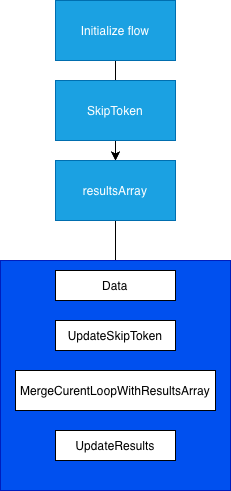

The diagram above was exported from draw.io. Its source (the exported page's mxGraphModel, read from the mxfile embedded in the PNG):
<mxGraphModel dx="836" dy="604" grid="1" gridSize="10" guides="1" tooltips="1" connect="1" arrows="1" fold="1" page="1" pageScale="1" pageWidth="827" pageHeight="1169" math="0" shadow="0">
  <root>
    <mxCell id="0" />
    <mxCell id="1" parent="0" />
    <mxCell id="Vc9tXECg9rMGkLbbnonG-9" edge="1" parent="1" source="Vc9tXECg9rMGkLbbnonG-1" style="edgeStyle=orthogonalEdgeStyle;rounded=0;orthogonalLoop=1;jettySize=auto;html=1;" target="Vc9tXECg9rMGkLbbnonG-3" value="">
      <mxGeometry relative="1" as="geometry" />
    </mxCell>
    <mxCell id="Vc9tXECg9rMGkLbbnonG-11" edge="1" parent="1" source="Vc9tXECg9rMGkLbbnonG-1" style="edgeStyle=orthogonalEdgeStyle;rounded=0;orthogonalLoop=1;jettySize=auto;html=1;" target="Vc9tXECg9rMGkLbbnonG-3" value="">
      <mxGeometry relative="1" as="geometry" />
    </mxCell>
    <mxCell id="Vc9tXECg9rMGkLbbnonG-1" parent="1" style="rounded=0;whiteSpace=wrap;html=1;fillColor=#1ba1e2;fontColor=#ffffff;strokeColor=#006EAF;" value="Initialize flow" vertex="1">
      <mxGeometry height="60" width="120" x="354" y="60" as="geometry" />
    </mxCell>
    <mxCell id="Vc9tXECg9rMGkLbbnonG-2" parent="1" style="rounded=0;whiteSpace=wrap;html=1;fillColor=#1ba1e2;fontColor=#ffffff;strokeColor=#006EAF;" value="SkipToken" vertex="1">
      <mxGeometry height="60" width="120" x="354" y="140" as="geometry" />
    </mxCell>
    <mxCell id="Vc9tXECg9rMGkLbbnonG-10" edge="1" parent="1" source="Vc9tXECg9rMGkLbbnonG-3" style="edgeStyle=orthogonalEdgeStyle;rounded=0;orthogonalLoop=1;jettySize=auto;html=1;" target="Vc9tXECg9rMGkLbbnonG-6" value="">
      <mxGeometry relative="1" as="geometry" />
    </mxCell>
    <mxCell id="Vc9tXECg9rMGkLbbnonG-3" parent="1" style="rounded=0;whiteSpace=wrap;html=1;fillColor=#1ba1e2;fontColor=#ffffff;strokeColor=#006EAF;" value="resultsArray" vertex="1">
      <mxGeometry height="60" width="120" x="354" y="220" as="geometry" />
    </mxCell>
    <mxCell id="Vc9tXECg9rMGkLbbnonG-4" parent="1" style="whiteSpace=wrap;html=1;aspect=fixed;fillColor=#0050ef;fontColor=#ffffff;strokeColor=#001DBC;" value="" vertex="1">
      <mxGeometry height="230" width="230" x="299" y="320" as="geometry" />
    </mxCell>
    <mxCell id="Vc9tXECg9rMGkLbbnonG-5" parent="1" style="rounded=0;whiteSpace=wrap;html=1;" value="Data" vertex="1">
      <mxGeometry height="30" width="120" x="354" y="330" as="geometry" />
    </mxCell>
    <mxCell id="Vc9tXECg9rMGkLbbnonG-6" parent="1" style="rounded=0;whiteSpace=wrap;html=1;" value="UpdateSkipToken&lt;span style=&quot;caret-color: rgba(0, 0, 0, 0); color: rgba(0, 0, 0, 0); font-family: monospace; font-size: 0px; text-align: start; white-space: nowrap;&quot;&gt;%3CmxGraphModel%3E%3Croot%3E%3CmxCell%20id%3D%220%22%2F%3E%3CmxCell%20id%3D%221%22%20parent%3D%220%22%2F%3E%3CmxCell%20id%3D%222%22%20parent%3D%221%22%20style%3D%22rounded%3D0%3BwhiteSpace%3Dwrap%3Bhtml%3D1%3B%22%20value%3D%22Data%22%20vertex%3D%221%22%3E%3CmxGeometry%20height%3D%2230%22%20width%3D%22120%22%20x%3D%22354%22%20y%3D%22320%22%20as%3D%22geometry%22%2F%3E%3C%2FmxCell%3E%3C%2Froot%3E%3C%2FmxGraphModel%3E&lt;/span&gt;" vertex="1">
      <mxGeometry height="30" width="120" x="354" y="380" as="geometry" />
    </mxCell>
    <mxCell id="Vc9tXECg9rMGkLbbnonG-7" parent="1" style="rounded=0;whiteSpace=wrap;html=1;" value="MergeCurentLoopWithResultsArray" vertex="1">
      <mxGeometry height="40" width="200" x="314" y="430" as="geometry" />
    </mxCell>
    <mxCell id="Vc9tXECg9rMGkLbbnonG-8" parent="1" style="rounded=0;whiteSpace=wrap;html=1;" value="UpdateResults" vertex="1">
      <mxGeometry height="30" width="120" x="354" y="490" as="geometry" />
    </mxCell>
  </root>
</mxGraphModel>